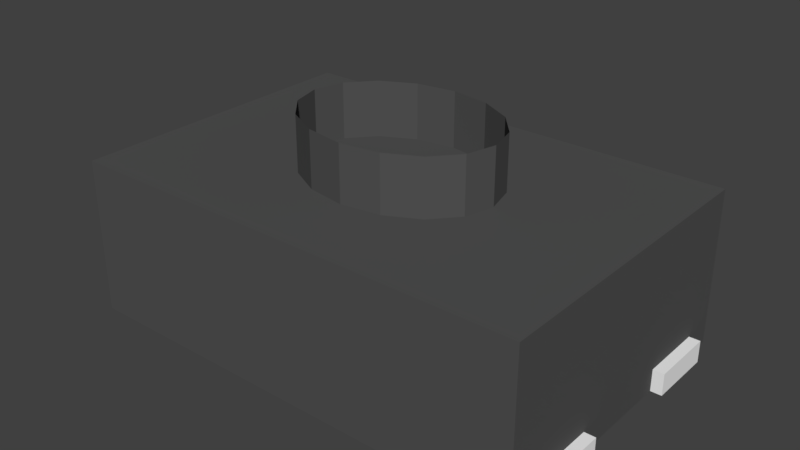 # Source: Push_Button_KMR2.blend  (saved by Blender 2.78.0; exported with 4.5.12 LTS)
import bpy
from mathutils import Matrix  # noqa: F401  (used for matrix-valued properties, if any)

bpy.ops.wm.read_factory_settings(use_empty=True)
scene = bpy.context.scene
scene.name = 'Scene'

# ---- collections
col_collection_1 = bpy.data.collections.new('Collection 1'); scene.collection.children.link(col_collection_1)

# ---- materials (node trees are filled in below, after node groups)
mat_shape_001 = bpy.data.materials.new('Shape.001')
mat_shape_001.alpha_threshold = 0.0
mat_shape_001.diffuse_color = (0.9201, 0.9201, 0.9201, 1.0)
mat_shape_001.roughness = 0.5
mat_shape = bpy.data.materials.new('Shape')
mat_shape.alpha_threshold = 0.0
mat_shape.diffuse_color = (0.087, 0.087, 0.087, 1.0)
mat_shape.specular_color = (0.01, 0.01, 0.01)
mat_shape.roughness = 0.5

# ---- material node trees

# ---- world
world_world = bpy.data.worlds.new('World'); scene.world = world_world
world_world.color = (0.05088, 0.05088, 0.05088)
world_world.use_sun_shadow = False
world_world.sun_shadow_jitter_overblur = 0.0
world_world.cycles.sampling_method = 'MANUAL'

# ---- meshes
me_plane_005 = bpy.data.meshes.new('Plane.005')
me_plane_005.from_pydata([(2.2, -1.1, 0.0), (2.2, -0.5, 0.0), (2.0, -1.1, 0.0), (2.0, -0.5, 0.0), (2.2, -1.1, 0.2), (2.2, -0.5, 0.2), (2.0, -1.1, 0.2), (2.0, -0.5, 0.2), (2.2, 0.5, 0.0), (2.2, 1.1, 0.0), (2.0, 0.5, 0.0), (2.0, 1.1, 0.0), (2.2, 0.5, 0.2), (2.2, 1.1, 0.2), (2.0, 0.5, 0.2), (2.0, 1.1, 0.2), (-2.0, 0.5, 0.0), (-2.0, 1.1, 0.0), (-2.2, 0.5, 0.0), (-2.2, 1.1, 0.0), (-2.0, 0.5, 0.2), (-2.0, 1.1, 0.2), (-2.2, 0.5, 0.2), (-2.2, 1.1, 0.2), (-2.0, -1.1, 0.0), (-2.0, -0.5, 0.0), (-2.2, -1.1, 0.0), (-2.2, -0.5, 0.0), (-2.0, -1.1, 0.2), (-2.0, -0.5, 0.2), (-2.2, -1.1, 0.2), (-2.2, -0.5, 0.2)], [], [(0, 2, 3, 1), (4, 5, 7, 6), (3, 2, 6, 7), (1, 3, 7, 5), (0, 1, 5, 4), (2, 0, 4, 6), (8, 10, 11, 9), (12, 13, 15, 14), (11, 10, 14, 15), (9, 11, 15, 13), (8, 9, 13, 12), (10, 8, 12, 14), (16, 18, 19, 17), (20, 21, 23, 22), (19, 18, 22, 23), (17, 19, 23, 21), (16, 17, 21, 20), (18, 16, 20, 22), (24, 26, 27, 25), (28, 29, 31, 30), (27, 26, 30, 31), (25, 27, 31, 29), (24, 25, 29, 28), (26, 24, 28, 30)])
me_plane_005.materials.append(mat_shape_001)
me_plane_005.use_remesh_preserve_volume = False
me_plane_005.use_remesh_preserve_attributes = False
me_plane_005.use_mirror_vertex_groups = False
me_plane_005.update()
me_plane_004 = bpy.data.meshes.new('Plane.004')
me_plane_004.from_pydata([(-2.1, -1.4, 0.0), (2.1, -1.4, 0.0), (-2.1, 1.4, 0.0), (2.1, 1.4, 0.0), (-2.1, -1.4, 1.4), (2.1, -1.4, 1.4), (-2.1, 1.4, 1.4), (2.1, 1.4, 1.4), (0.0, 0.7, 1.4), (-0.3482, 0.6467, 1.4), (-0.6435, 0.495, 1.4), (-0.8407, 0.2679, 1.4), (-0.91, -3.06e-08, 1.4), (-0.8407, -0.2679, 1.4), (-0.6435, -0.495, 1.4), (-0.3482, -0.6467, 1.4), (-1.374e-07, -0.7, 1.4), (0.3482, -0.6467, 1.4), (0.6435, -0.495, 1.4), (0.8407, -0.2679, 1.4), (0.91, 8.347e-09, 1.4), (0.8407, 0.2679, 1.4), (0.6435, 0.495, 1.4), (0.3482, 0.6467, 1.4), (0.0, 0.7, 1.9), (-0.3482, 0.6467, 1.9), (-0.6435, 0.495, 1.9), (-0.8407, 0.2679, 1.9), (-0.91, -3.06e-08, 1.9), (-0.8407, -0.2679, 1.9), (-0.6435, -0.495, 1.9), (-0.3482, -0.6467, 1.9), (-1.374e-07, -0.7, 1.9), (0.3482, -0.6467, 1.9), (0.6435, -0.495, 1.9), (0.8407, -0.2679, 1.9), (0.91, 8.347e-09, 1.9), (0.8407, 0.2679, 1.9), (0.6435, 0.495, 1.9), (0.3482, 0.6467, 1.9)], [], [(0, 2, 3, 1), (4, 5, 7, 6), (1, 3, 7, 5), (2, 0, 4, 6), (3, 2, 6, 7), (0, 1, 5, 4), (16, 15, 31, 32), (9, 8, 24, 25), (8, 23, 39, 24), (17, 16, 32, 33), (10, 9, 25, 26), (18, 17, 33, 34), (11, 10, 26, 27), (19, 18, 34, 35), (12, 11, 27, 28), (20, 19, 35, 36), (13, 12, 28, 29), (21, 20, 36, 37), (14, 13, 29, 30), (22, 21, 37, 38), (15, 14, 30, 31), (23, 22, 38, 39)])
me_plane_004.materials.append(mat_shape)
me_plane_004.use_remesh_preserve_volume = False
me_plane_004.use_remesh_preserve_attributes = False
me_plane_004.use_mirror_vertex_groups = False
me_plane_004.update()

# ---- objects
ob_contacts = bpy.data.objects.new('Contacts', me_plane_005)
ob_plane = bpy.data.objects.new('Plane', me_plane_004)

# ---- transforms, parenting, visibility, modifiers, constraints
ob_contacts.location = (0.0, 0.0, 0.0)
ob_contacts.lineart.crease_threshold = 0.0
ob_plane.location = (0.0, 0.0, 0.0)
ob_plane.lineart.crease_threshold = 0.0

# ---- collection membership
col_collection_1.objects.link(ob_contacts)
col_collection_1.objects.link(ob_plane)

# ---- scene / render settings (as saved in the file)
scene.frame_start = 1; scene.frame_end = 250; scene.frame_set(0)
scene.render.engine = 'CYCLES'
scene.render.resolution_percentage = 50
scene.render.dither_intensity = 0.0
scene.cycles.use_denoising = False
scene.cycles.samples = 128
scene.cycles.sampling_pattern = 'TABULATED_SOBOL'
scene.cycles.light_sampling_threshold = 0.0
scene.cycles.use_adaptive_sampling = False
scene.cycles.use_light_tree = False
scene.cycles.blur_glossy = 0.0
scene.cycles.sample_clamp_indirect = 0.0
scene.view_settings.view_transform = 'Standard'
bpy.context.view_layer.update()

# ---- added for rendering (the .blend has no active camera and no usable light): camera, sun
cam_auto = bpy.data.cameras.new('AutoCamera')
cam_auto.lens = 50.0
cam_auto.sensor_width = 36.0
cam_auto.clip_end = 1000.0
ob_auto_camera = bpy.data.objects.new('AutoCamera', cam_auto)
scene.collection.objects.link(ob_auto_camera)
ob_auto_camera.location = (5.13562, -6.16275, 5.0585)
ob_auto_camera.rotation_euler = (1.09748, -7.21219e-08, 0.694738)
scene.camera = ob_auto_camera
light_auto_sun = bpy.data.lights.new('AutoSun', 'SUN')
light_auto_sun.energy = 3.0
light_auto_sun.angle = 0.0523599
ob_auto_sun = bpy.data.objects.new('AutoSun', light_auto_sun)
scene.collection.objects.link(ob_auto_sun)
ob_auto_sun.rotation_euler = (0.872665, 0.174533, 0.523599)
bpy.context.view_layer.update()
